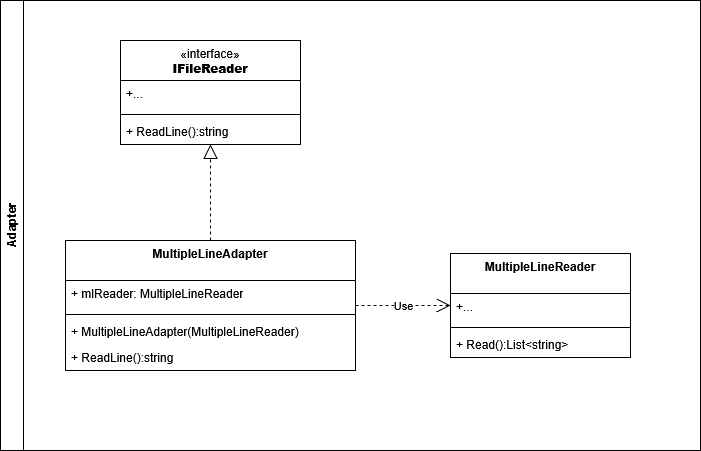

The diagram above was exported from draw.io. Its source (the exported page's mxGraphModel, read from the mxfile embedded in the PNG):
<mxGraphModel dx="2108" dy="659" grid="1" gridSize="10" guides="1" tooltips="1" connect="1" arrows="1" fold="1" page="1" pageScale="1" pageWidth="827" pageHeight="1169" math="0" shadow="0">
  <root>
    <mxCell id="0" />
    <mxCell id="1" parent="0" />
    <mxCell id="_ersSXXij3KJGBtzQXBH-74" value="Adapter" style="swimlane;horizontal=0;whiteSpace=wrap;html=1;" parent="1" vertex="1">
      <mxGeometry x="-710" y="160" width="700" height="450" as="geometry" />
    </mxCell>
    <mxCell id="hcSG4i52QAjf--6S3AOw-21" value="&lt;span style=&quot;font-weight: normal;&quot;&gt;«interface»&lt;/span&gt;&lt;br&gt;&lt;b&gt;IFileReader&lt;/b&gt;" style="swimlane;fontStyle=1;align=center;verticalAlign=top;childLayout=stackLayout;horizontal=1;startSize=40;horizontalStack=0;resizeParent=1;resizeParentMax=0;resizeLast=0;collapsible=1;marginBottom=0;whiteSpace=wrap;html=1;" parent="_ersSXXij3KJGBtzQXBH-74" vertex="1">
      <mxGeometry x="120" y="40" width="180" height="104" as="geometry" />
    </mxCell>
    <mxCell id="hcSG4i52QAjf--6S3AOw-22" value="+..." style="text;strokeColor=none;fillColor=none;align=left;verticalAlign=top;spacingLeft=4;spacingRight=4;overflow=hidden;rotatable=0;points=[[0,0.5],[1,0.5]];portConstraint=eastwest;whiteSpace=wrap;html=1;" parent="hcSG4i52QAjf--6S3AOw-21" vertex="1">
      <mxGeometry y="40" width="180" height="30" as="geometry" />
    </mxCell>
    <mxCell id="hcSG4i52QAjf--6S3AOw-23" value="" style="line;strokeWidth=1;fillColor=none;align=left;verticalAlign=middle;spacingTop=-1;spacingLeft=3;spacingRight=3;rotatable=0;labelPosition=right;points=[];portConstraint=eastwest;strokeColor=inherit;" parent="hcSG4i52QAjf--6S3AOw-21" vertex="1">
      <mxGeometry y="70" width="180" height="8" as="geometry" />
    </mxCell>
    <mxCell id="EbdgD1Ol7i_UnNXo-lVq-2" value="+ ReadLine():string" style="text;strokeColor=none;fillColor=none;align=left;verticalAlign=top;spacingLeft=4;spacingRight=4;overflow=hidden;rotatable=0;points=[[0,0.5],[1,0.5]];portConstraint=eastwest;whiteSpace=wrap;html=1;" parent="hcSG4i52QAjf--6S3AOw-21" vertex="1">
      <mxGeometry y="78" width="180" height="26" as="geometry" />
    </mxCell>
    <mxCell id="yL489KDYUh4qulGGVchB-2" value="MultipleLineAdapter" style="swimlane;fontStyle=1;align=center;verticalAlign=top;childLayout=stackLayout;horizontal=1;startSize=40;horizontalStack=0;resizeParent=1;resizeParentMax=0;resizeLast=0;collapsible=1;marginBottom=0;whiteSpace=wrap;html=1;" vertex="1" parent="_ersSXXij3KJGBtzQXBH-74">
      <mxGeometry x="65" y="240" width="290" height="130" as="geometry" />
    </mxCell>
    <mxCell id="yL489KDYUh4qulGGVchB-3" value="+ mlReader: MultipleLineReader" style="text;strokeColor=none;fillColor=none;align=left;verticalAlign=top;spacingLeft=4;spacingRight=4;overflow=hidden;rotatable=0;points=[[0,0.5],[1,0.5]];portConstraint=eastwest;whiteSpace=wrap;html=1;" vertex="1" parent="yL489KDYUh4qulGGVchB-2">
      <mxGeometry y="40" width="290" height="30" as="geometry" />
    </mxCell>
    <mxCell id="yL489KDYUh4qulGGVchB-4" value="" style="line;strokeWidth=1;fillColor=none;align=left;verticalAlign=middle;spacingTop=-1;spacingLeft=3;spacingRight=3;rotatable=0;labelPosition=right;points=[];portConstraint=eastwest;strokeColor=inherit;" vertex="1" parent="yL489KDYUh4qulGGVchB-2">
      <mxGeometry y="70" width="290" height="8" as="geometry" />
    </mxCell>
    <mxCell id="yL489KDYUh4qulGGVchB-5" value="+&amp;nbsp;MultipleLineAdapter(MultipleLineReader)" style="text;strokeColor=none;fillColor=none;align=left;verticalAlign=top;spacingLeft=4;spacingRight=4;overflow=hidden;rotatable=0;points=[[0,0.5],[1,0.5]];portConstraint=eastwest;whiteSpace=wrap;html=1;" vertex="1" parent="yL489KDYUh4qulGGVchB-2">
      <mxGeometry y="78" width="290" height="26" as="geometry" />
    </mxCell>
    <mxCell id="yL489KDYUh4qulGGVchB-13" value="+ ReadLine():string" style="text;strokeColor=none;fillColor=none;align=left;verticalAlign=top;spacingLeft=4;spacingRight=4;overflow=hidden;rotatable=0;points=[[0,0.5],[1,0.5]];portConstraint=eastwest;whiteSpace=wrap;html=1;" vertex="1" parent="yL489KDYUh4qulGGVchB-2">
      <mxGeometry y="104" width="290" height="26" as="geometry" />
    </mxCell>
    <mxCell id="yL489KDYUh4qulGGVchB-6" value="MultipleLineReader" style="swimlane;fontStyle=1;align=center;verticalAlign=top;childLayout=stackLayout;horizontal=1;startSize=40;horizontalStack=0;resizeParent=1;resizeParentMax=0;resizeLast=0;collapsible=1;marginBottom=0;whiteSpace=wrap;html=1;" vertex="1" parent="_ersSXXij3KJGBtzQXBH-74">
      <mxGeometry x="450" y="253" width="180" height="104" as="geometry" />
    </mxCell>
    <mxCell id="yL489KDYUh4qulGGVchB-7" value="+..." style="text;strokeColor=none;fillColor=none;align=left;verticalAlign=top;spacingLeft=4;spacingRight=4;overflow=hidden;rotatable=0;points=[[0,0.5],[1,0.5]];portConstraint=eastwest;whiteSpace=wrap;html=1;" vertex="1" parent="yL489KDYUh4qulGGVchB-6">
      <mxGeometry y="40" width="180" height="30" as="geometry" />
    </mxCell>
    <mxCell id="yL489KDYUh4qulGGVchB-8" value="" style="line;strokeWidth=1;fillColor=none;align=left;verticalAlign=middle;spacingTop=-1;spacingLeft=3;spacingRight=3;rotatable=0;labelPosition=right;points=[];portConstraint=eastwest;strokeColor=inherit;" vertex="1" parent="yL489KDYUh4qulGGVchB-6">
      <mxGeometry y="70" width="180" height="8" as="geometry" />
    </mxCell>
    <mxCell id="yL489KDYUh4qulGGVchB-9" value="+ Read():List&amp;lt;string&amp;gt;" style="text;strokeColor=none;fillColor=none;align=left;verticalAlign=top;spacingLeft=4;spacingRight=4;overflow=hidden;rotatable=0;points=[[0,0.5],[1,0.5]];portConstraint=eastwest;whiteSpace=wrap;html=1;" vertex="1" parent="yL489KDYUh4qulGGVchB-6">
      <mxGeometry y="78" width="180" height="26" as="geometry" />
    </mxCell>
    <mxCell id="yL489KDYUh4qulGGVchB-10" value="" style="endArrow=block;dashed=1;endFill=0;endSize=12;html=1;rounded=0;" edge="1" parent="_ersSXXij3KJGBtzQXBH-74" source="yL489KDYUh4qulGGVchB-2" target="hcSG4i52QAjf--6S3AOw-21">
      <mxGeometry width="160" relative="1" as="geometry">
        <mxPoint x="470" y="320" as="sourcePoint" />
        <mxPoint x="630" y="320" as="targetPoint" />
      </mxGeometry>
    </mxCell>
    <mxCell id="yL489KDYUh4qulGGVchB-11" value="Use" style="endArrow=open;endSize=12;dashed=1;html=1;rounded=0;" edge="1" parent="_ersSXXij3KJGBtzQXBH-74" source="yL489KDYUh4qulGGVchB-2" target="yL489KDYUh4qulGGVchB-6">
      <mxGeometry width="160" relative="1" as="geometry">
        <mxPoint x="470" y="320" as="sourcePoint" />
        <mxPoint x="630" y="320" as="targetPoint" />
      </mxGeometry>
    </mxCell>
  </root>
</mxGraphModel>